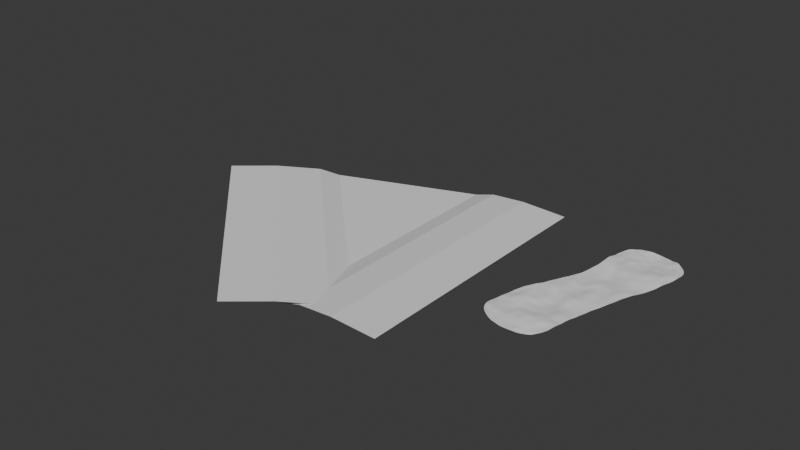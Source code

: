 # Source: river.blend  (saved by Blender 4.3.34; exported with 4.5.12 LTS)
import bpy
from mathutils import Matrix  # noqa: F401  (used for matrix-valued properties, if any)

bpy.ops.wm.read_factory_settings(use_empty=True)
scene = bpy.context.scene
scene.name = 'Scene'

# ---- collections
col_collection = bpy.data.collections.new('Collection'); scene.collection.children.link(col_collection)

# ---- node groups
ng_geometry_nodes = bpy.data.node_groups.new('Geometry Nodes', 'GeometryNodeTree')
_s = ng_geometry_nodes.interface.new_socket(name='Geometry', in_out='OUTPUT', socket_type='NodeSocketGeometry')
_s = ng_geometry_nodes.interface.new_socket(name='Geometry', in_out='INPUT', socket_type='NodeSocketGeometry')
_s = ng_geometry_nodes.interface.new_socket(name='Vector', in_out='INPUT', socket_type='NodeSocketVector')
_s.min_value = -1e+04
_s.max_value = 1e+04
ng_geometry_nodes.is_modifier = True
_N = ng_geometry_nodes.nodes; _L = ng_geometry_nodes.links
n0 = _N.new('NodeGroupInput'); n0.name = 'Group Input'; n0.location = (-2312, 267)
n1 = _N.new('NodeGroupOutput'); n1.name = 'Group Output'; n1.location = (180, -2)
n2 = _N.new('GeometryNodeSetPosition'); n2.name = 'Set Position'; n2.location = (-173, -43)
n3 = _N.new('ShaderNodeVectorMath'); n3.name = 'Vector Math'; n3.location = (-460, -232)
n4 = _N.new('GeometryNodeInputPosition'); n4.name = 'Position'; n4.location = (-875, -283)
n5 = _N.new('ShaderNodeCombineXYZ'); n5.name = 'Combine XYZ'; n5.location = (-878, -390)
n6 = _N.new('ShaderNodeMath'); n6.name = 'Math'; n6.location = (-1233, -412)
n6.operation = 'MULTIPLY'
n7 = _N.new('ShaderNodeCombineXYZ'); n7.name = 'Combine XYZ.001'; n7.location = (-692, -43)
n8 = _N.new('ShaderNodeMath'); n8.name = 'Math.001'; n8.location = (-1048, -65)
n8.operation = 'MULTIPLY'
n9 = _N.new('ShaderNodeTexNoise'); n9.name = 'Noise Texture'; n9.location = (-1730, 28)
n10 = _N.new('ShaderNodeValToRGB'); n10.name = 'Color Ramp'; n10.location = (-1434, 43)
while len(n10.color_ramp.elements) > 1: n10.color_ramp.elements.remove(n10.color_ramp.elements[-1])
n10.color_ramp.elements[0].position = 0.0; n10.color_ramp.elements[0].color = (0.0, 0.0, 0.0, 1.0)
_e = n10.color_ramp.elements.new(1.0); _e.color = (1.0, 1.0, 1.0, 1.0)
n11 = _N.new('GeometryNodeSubdivisionSurface'); n11.name = 'Subdivision Surface'; n11.location = (-854, 189)
n11.inputs[1].default_value = 6
n11.inputs[4].default_value = False
n12 = _N.new('GeometryNodeSetShadeSmooth'); n12.name = 'Set Shade Smooth'; n12.location = (-1270, 241)
n13 = _N.new('ShaderNodeVectorMath'); n13.name = 'Vector Math.001'; n13.location = (-2036, 14)
n13.inputs[1].default_value = (0.84, 0.0, 0.84)
_L.new(n11.outputs[0], n2.inputs[0])
_L.new(n2.outputs[0], n1.inputs[0])
_L.new(n3.outputs[0], n2.inputs[3])
_L.new(n4.outputs[0], n3.inputs[0])
_L.new(n5.outputs[0], n3.inputs[1])
_L.new(n6.outputs[0], n5.inputs[2])
_L.new(n8.outputs[0], n7.inputs[2])
_L.new(n7.outputs[0], n2.inputs[2])
_L.new(n10.outputs[0], n8.inputs[0])
_L.new(n9.outputs[1], n10.inputs[0])
_L.new(n12.outputs[0], n11.inputs[0])
_L.new(n0.outputs[0], n12.inputs[0])
_L.new(n13.outputs[0], n9.inputs[0])
_L.new(n0.outputs[1], n13.inputs[0])
n1.is_active_output = True

# ---- world
world_world = bpy.data.worlds.new('World'); scene.world = world_world
world_world.use_nodes = True; world_world.node_tree.nodes.clear()
_N = world_world.node_tree.nodes; _L = world_world.node_tree.links
n0 = _N.new('ShaderNodeOutputWorld'); n0.name = 'World Output'; n0.location = (300, 300)
n1 = _N.new('ShaderNodeBackground'); n1.name = 'Background'; n1.location = (10, 300)
n1.inputs[0].default_value = (0.05088, 0.05088, 0.05088, 1.0)
_L.new(n1.outputs[0], n0.inputs[0])
n0.is_active_output = True
world_world.color = (0.05088, 0.05088, 0.05088)
world_world.sun_shadow_jitter_overblur = 0.0

# ---- meshes
me_plane = bpy.data.meshes.new('Plane')
me_plane.from_pydata([(-1.794, -0.8708, 0.0), (0.5628, -1.316, 0.0), (-0.9694, 1.253, 0.0), (1.399, 0.7805, 0.0), (-2.764, -2.718, 0.0), (0.008621, -3.102, 0.0), (-2.987, -4.912, 0.0), (0.001962, -4.999, 0.0), (-1.18, 3.524, 0.0), (2.267, 3.313, 0.0)], [], [(0, 1, 3, 2), (1, 0, 4, 5), (5, 4, 6, 7), (2, 3, 9, 8)])
_uv = me_plane.uv_layers.new(name='UVMap')
_uv.uv.foreach_set('vector', [0.3471, 0.4613, 0.6165, 0.4607, 0.7108, 0.6981, 0.4394, 0.698, 0.6165, 0.4607, 0.3471, 0.4613, 0.239, 0.2546, 0.5534, 0.2592, 0.5534, 0.2592, 0.239, 0.2546, 0.2154, 0.03196, 0.5512, 0.02214, 0.4394, 0.698, 0.7108, 0.6981, 0.806, 0.9692, 0.418, 0.9667])
me_plane.update()
me_plane_001 = bpy.data.meshes.new('Plane.001')
me_plane_001.from_pydata([(-0.9903, -0.9903, 0.0), (0.9903, -0.9903, 0.0), (-0.9903, 0.9903, 0.0), (0.9903, 0.9903, 0.0), (-0.6432, -0.9903, 0.0), (-0.6432, 0.9903, 0.0), (0.6397, -0.9903, 0.0), (0.6397, 0.9903, 0.0), (0.3765, 0.9903, -0.5474), (0.3765, -0.9903, -0.5474), (-0.3214, 0.9903, -0.5474), (-0.3214, -0.9903, -0.5474), (-0.9903, 0.6851, 0.0), (0.9903, 0.6851, 0.0), (-0.6432, 0.6851, 0.0), (0.6397, 0.6851, 0.0), (0.3765, 0.6851, -0.5474), (-0.3214, 0.6851, -0.5474), (-0.9903, -0.629, 0.0), (0.9903, -0.629, 0.0), (-0.6432, -0.629, 0.0), (0.6397, -0.629, 0.0), (0.3765, -0.629, -0.5474), (-0.3214, -0.629, -0.5474), (0.9903, 0.02803, 0.0), (-0.6432, 0.02803, 0.0), (0.6397, 0.02803, 0.0), (0.3765, 0.02803, -0.5474), (-0.3214, 0.02803, -0.5474), (-0.9903, 0.02803, 0.0), (-0.1799, -0.9903, -1.544), (-0.1799, 0.9903, -1.544), (-0.1799, 0.6851, -1.544), (-0.1799, -0.629, -1.544), (-0.1799, 0.02803, -1.544), (0.2208, -0.9903, -1.544), (0.2208, 0.9903, -1.544), (0.2208, 0.6851, -1.544), (0.2208, -0.629, -1.544), (0.2208, 0.02803, -1.544)], [], [(15, 13, 3, 7), (12, 14, 5, 2), (16, 15, 7, 8), (37, 16, 8, 36), (14, 17, 10, 5), (25, 28, 17, 14), (39, 27, 16, 37), (27, 26, 15, 16), (29, 25, 14, 12), (26, 24, 13, 15), (6, 1, 19, 21), (0, 4, 20, 18), (9, 6, 21, 22), (35, 9, 22, 38), (4, 11, 23, 20), (21, 19, 24, 26), (18, 20, 25, 29), (22, 21, 26, 27), (38, 22, 27, 39), (20, 23, 28, 25), (23, 33, 34, 28), (11, 30, 33, 23), (28, 34, 32, 17), (17, 32, 31, 10), (33, 38, 39, 34), (30, 35, 38, 33), (34, 39, 37, 32), (32, 37, 36, 31)])
_uv = me_plane_001.uv_layers.new(name='UVMap')
_uv.uv.foreach_set('vector', [0.823, 0.8459, 1.0, 0.8459, 1.0, 1.0, 0.823, 1.0, 0.0, 0.8459, 0.1752, 0.8459, 0.1752, 1.0, 0.0, 1.0, 0.6901, 0.8459, 0.823, 0.8459, 0.823, 1.0, 0.6901, 1.0, 0.6115, 0.8459, 0.6901, 0.8459, 0.6901, 1.0, 0.6115, 1.0, 0.1752, 0.8459, 0.3377, 0.8459, 0.3377, 1.0, 0.1752, 1.0, 0.1752, 0.5142, 0.3377, 0.5142, 0.3377, 0.8459, 0.1752, 0.8459, 0.6115, 0.5142, 0.6901, 0.5142, 0.6901, 0.8459, 0.6115, 0.8459, 0.6901, 0.5142, 0.823, 0.5142, 0.823, 0.8459, 0.6901, 0.8459, 0.0, 0.5142, 0.1752, 0.5142, 0.1752, 0.8459, 0.0, 0.8459, 0.823, 0.5142, 1.0, 0.5142, 1.0, 0.8459, 0.823, 0.8459, 0.823, 0.0, 1.0, 0.0, 1.0, 0.1824, 0.823, 0.1824, 0.0, 0.0, 0.1752, 0.0, 0.1752, 0.1824, 0.0, 0.1824, 0.6901, 0.0, 0.823, 0.0, 0.823, 0.1824, 0.6901, 0.1824, 0.6115, 0.0, 0.6901, 0.0, 0.6901, 0.1824, 0.6115, 0.1824, 0.1752, 0.0, 0.3377, 0.0, 0.3377, 0.1824, 0.1752, 0.1824, 0.823, 0.1824, 1.0, 0.1824, 1.0, 0.5142, 0.823, 0.5142, 0.0, 0.1824, 0.1752, 0.1824, 0.1752, 0.5142, 0.0, 0.5142, 0.6901, 0.1824, 0.823, 0.1824, 0.823, 0.5142, 0.6901, 0.5142, 0.6115, 0.1824, 0.6901, 0.1824, 0.6901, 0.5142, 0.6115, 0.5142, 0.1752, 0.1824, 0.3377, 0.1824, 0.3377, 0.5142, 0.1752, 0.5142, 0.3377, 0.1824, 0.4092, 0.1824, 0.4092, 0.5142, 0.3377, 0.5142, 0.3377, 0.0, 0.4092, 0.0, 0.4092, 0.1824, 0.3377, 0.1824, 0.3377, 0.5142, 0.4092, 0.5142, 0.4092, 0.8459, 0.3377, 0.8459, 0.3377, 0.8459, 0.4092, 0.8459, 0.4092, 1.0, 0.3377, 1.0, 0.4092, 0.1824, 0.6115, 0.1824, 0.6115, 0.5142, 0.4092, 0.5142, 0.4092, 0.0, 0.6115, 0.0, 0.6115, 0.1824, 0.4092, 0.1824, 0.4092, 0.5142, 0.6115, 0.5142, 0.6115, 0.8459, 0.4092, 0.8459, 0.4092, 0.8459, 0.6115, 0.8459, 0.6115, 1.0, 0.4092, 1.0])
me_plane_001.update()

# ---- curves / text
cu_b_ziercurve = bpy.data.curves.new('BézierCurve', 'CURVE')
cu_b_ziercurve.dimensions = '3D'
_sp = cu_b_ziercurve.splines.new('BEZIER'); _sp.bezier_points.add(1)
_sp.bezier_points.foreach_set('co', [-1.0, 0.0, 0.0, 1.0, 0.0, 0.0])
_sp.bezier_points.foreach_set('handle_left', [-1.5, -0.5, 0.0, 0.0, 0.0, 0.0])
_sp.bezier_points.foreach_set('handle_right', [-0.5, 0.5, 0.0, 2.0, 0.0, 0.0])
for _p, _l, _r in zip(_sp.bezier_points, ['ALIGNED', 'ALIGNED'], ['ALIGNED', 'ALIGNED']): _p.handle_left_type = _l; _p.handle_right_type = _r
_sp.order_u = 0
_sp.order_v = 0
_sp = cu_b_ziercurve.splines.new('BEZIER'); _sp.bezier_points.add(3)
_sp.bezier_points.foreach_set('co', [-8.517, 23.61, 12.41, -5.597, 19.04, 9.568, -1.284, -0.9888, -3.236, -5.747, -8.851, -8.514])
_sp.bezier_points.foreach_set('handle_left', [-8.461, 24.5, 12.99, -5.956, 19.88, 10.1, 0.6143, 5.543, 1.075, -4.68, -7.67, -7.705])
_sp.bezier_points.foreach_set('handle_right', [-8.573, 22.72, 11.84, -2.867, 12.63, 5.526, -1.705, -2.437, -4.192, -6.814, -10.03, -9.323])
for _p, _l, _r in zip(_sp.bezier_points, ['ALIGNED', 'ALIGNED', 'ALIGNED', 'ALIGNED'], ['ALIGNED', 'ALIGNED', 'ALIGNED', 'ALIGNED']): _p.handle_left_type = _l; _p.handle_right_type = _r
_sp.order_u = 0
_sp.order_v = 0
cu_b_ziercurve.use_path = True
cu_b_ziercurve.fill_mode = 'FULL'

# ---- objects
ob_plane = bpy.data.objects.new('Plane', me_plane)
ob_plane_001 = bpy.data.objects.new('Plane.001', me_plane_001)
ob_b_ziercurve = bpy.data.objects.new('BézierCurve', cu_b_ziercurve)

# ---- transforms, parenting, visibility, modifiers, constraints
ob_plane.location = (0.0, 0.0, 0.0)
ob_plane.scale = (3.166, 3.166, 3.166)
_m = ob_plane.modifiers.new('GeometryNodes', 'NODES')
_m.node_group = ng_geometry_nodes
_gi = [s.identifier for s in ng_geometry_nodes.interface.items_tree if s.item_type == 'SOCKET' and s.in_out == 'INPUT']
_m[_gi[1] + '_use_attribute'] = True; _m[_gi[1] + '_attribute_name'] = 'UVMap'
ob_plane_001.location = (-34.21, -4.177, 0.0)
ob_plane_001.scale = (20.0, 20.0, 1.0)
_m = ob_plane_001.modifiers.new('Curve', 'CURVE')
_m.object = ob_b_ziercurve
ob_b_ziercurve.location = (-34.06, -2.571, 0.0)

# ---- collection membership
col_collection.objects.link(ob_plane)
col_collection.objects.link(ob_plane_001)
col_collection.objects.link(ob_b_ziercurve)

# ---- scene / render settings (as saved in the file)
scene.frame_start = 1; scene.frame_end = 250; scene.frame_set(168)
scene.render.engine = 'BLENDER_EEVEE_NEXT'
bpy.context.view_layer.update()

# ---- added for rendering (the .blend has no active camera and no usable light): camera, sun
cam_auto = bpy.data.cameras.new('AutoCamera')
cam_auto.lens = 50.0
cam_auto.sensor_width = 36.0
cam_auto.clip_end = 1454.57
ob_auto_camera = bpy.data.objects.new('AutoCamera', cam_auto)
scene.collection.objects.link(ob_auto_camera)
ob_auto_camera.location = (54.0673, -103.702, 68.2554)
ob_auto_camera.rotation_euler = (1.09748, -7.21219e-08, 0.694738)
scene.camera = ob_auto_camera
light_auto_sun = bpy.data.lights.new('AutoSun', 'SUN')
light_auto_sun.energy = 3.0
light_auto_sun.angle = 0.0523599
ob_auto_sun = bpy.data.objects.new('AutoSun', light_auto_sun)
scene.collection.objects.link(ob_auto_sun)
ob_auto_sun.rotation_euler = (0.872665, 0.174533, 0.523599)
bpy.context.view_layer.update()
